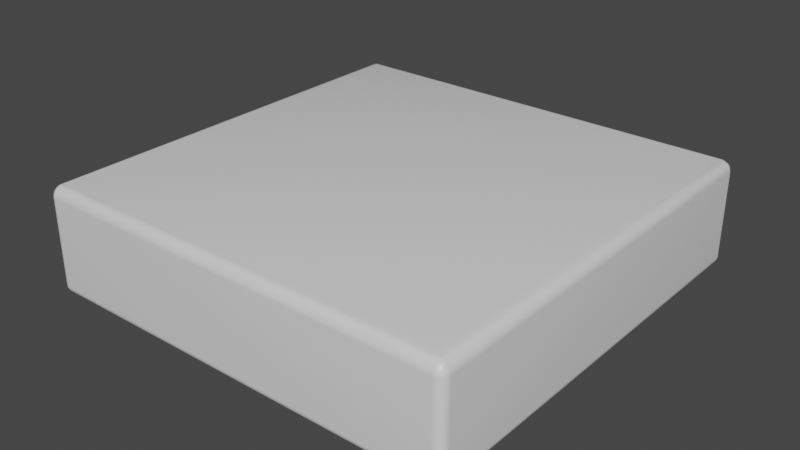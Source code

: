# Source: Rectangle-Fat.blend  (saved by Blender 2.92.15; exported with 4.5.12 LTS)
import bpy
from mathutils import Matrix  # noqa: F401  (used for matrix-valued properties, if any)

bpy.ops.wm.read_factory_settings(use_empty=True)
scene = bpy.context.scene
scene.name = 'Scene'

# ---- collections
col_collection = bpy.data.collections.new('Collection'); scene.collection.children.link(col_collection)

# ---- materials (node trees are filled in below, after node groups)
mat_material_005 = bpy.data.materials.new('Material.005')
mat_material_005.alpha_threshold = 0.0
mat_material_005.use_transparent_shadow = False
mat_material_005.line_color = (0.0, 0.0, 0.0, 1.0)

# ---- material node trees
mat_material_005.use_nodes = True; mat_material_005.node_tree.nodes.clear()
_N = mat_material_005.node_tree.nodes; _L = mat_material_005.node_tree.links
n0 = _N.new('ShaderNodeOutputMaterial'); n0.name = 'Material Output'; n0.location = (300, 300)
n1 = _N.new('ShaderNodeBsdfPrincipled'); n1.name = 'Principled BSDF'; n1.location = (10, 300)
n1.distribution = 'GGX'
n1.subsurface_method = 'BURLEY'
n1.inputs[2].default_value = 0.4
n1.inputs[3].default_value = 1.45
n1.inputs[27].default_value = (0.0, 0.0, 0.0, 1.0)
n1.inputs[28].default_value = 1.0
_L.new(n1.outputs[0], n0.inputs[0])
n0.is_active_output = True

# ---- world
world_world = bpy.data.worlds.new('World'); scene.world = world_world
world_world.use_nodes = True; world_world.node_tree.nodes.clear()
_N = world_world.node_tree.nodes; _L = world_world.node_tree.links
n0 = _N.new('ShaderNodeOutputWorld'); n0.name = 'World Output'; n0.location = (300, 300)
n1 = _N.new('ShaderNodeBackground'); n1.name = 'Background'; n1.location = (10, 300)
n1.inputs[0].default_value = (0.05088, 0.05088, 0.05088, 1.0)
_L.new(n1.outputs[0], n0.inputs[0])
n0.is_active_output = True
world_world.color = (0.05088, 0.05088, 0.05088)
world_world.use_sun_shadow = False
world_world.sun_shadow_jitter_overblur = 0.0

# ---- meshes
me_cube_008 = bpy.data.meshes.new('Cube.008')
me_cube_008.from_pydata([(33.0, -33.0, -1.442e-06), (33.0, 33.0, 1.442e-06), (-33.0, -33.0, -1.442e-06), (-33.0, 33.0, 1.442e-06), (31.04, -31.04, 16.5), (33.0, -33.0, 16.01), (31.04, 31.04, 16.5), (33.0, 33.0, 16.01), (-31.04, -31.04, 16.5), (-33.0, -33.0, 16.01), (-31.04, 31.04, 16.5), (-33.0, 33.0, 16.01)], [], [(11, 7, 1, 3), (1, 0, 2, 3), (3, 2, 9, 11), (5, 9, 2, 0), (7, 5, 0, 1), (7, 11, 10, 6), (5, 7, 6, 4), (8, 10, 11, 9), (9, 5, 4, 8), (10, 8, 4, 6)])
me_cube_008.polygons.foreach_set('use_smooth', [True] * 10)
_uv = me_cube_008.uv_layers.new(name='UVMap')
_uv.uv.foreach_set('vector', [0.125, 0.5074, 0.375, 0.5074, 0.375, 0.75, 0.125, 0.75, 0.375, 0.75, 0.625, 0.75, 0.625, 1.0, 0.375, 1.0, 0.375, 0.0, 0.625, 0.0, 0.625, 0.2426, 0.375, 0.2426, 0.625, 0.5074, 0.875, 0.5074, 0.875, 0.75, 0.625, 0.75, 0.375, 0.5074, 0.625, 0.5074, 0.625, 0.75, 0.375, 0.75, 0.375, 0.5, 0.375, 0.25, 0.3824, 0.2574, 0.3824, 0.4926, 0.625, 0.5074, 0.375, 0.5074, 0.3824, 0.4926, 0.6176, 0.4926, 0.6176, 0.2574, 0.3824, 0.2574, 0.375, 0.2426, 0.625, 0.2426, 0.625, 0.25, 0.625, 0.5, 0.6176, 0.4926, 0.6176, 0.2574, 0.3824, 0.2574, 0.6176, 0.2574, 0.6176, 0.4926, 0.3824, 0.4926])
me_cube_008.materials.append(mat_material_005)
me_cube_008.use_remesh_preserve_volume = False
me_cube_008.use_remesh_preserve_attributes = False
me_cube_008.use_mirror_vertex_groups = False
me_cube_008.update()

# ---- objects
ob_rectangle_fat_001 = bpy.data.objects.new('Rectangle-Fat.001', me_cube_008)

# ---- transforms, parenting, visibility, modifiers, constraints
ob_rectangle_fat_001.location = (0.0, -3.553e-15, -1.0)
ob_rectangle_fat_001.lock_rotations_4d = False
ob_rectangle_fat_001.empty_display_type = 'ARROWS'
ob_rectangle_fat_001.lineart.crease_threshold = 0.0
_m = ob_rectangle_fat_001.modifiers.new('Bevel', 'BEVEL')
_m.width = 1.39
_m.width_pct = 1.39
_m.segments = 11

# ---- collection membership
col_collection.objects.link(ob_rectangle_fat_001)

# ---- scene / render settings (as saved in the file)
scene.frame_start = 1; scene.frame_end = 250; scene.frame_set(1)
scene.render.engine = 'BLENDER_EEVEE_NEXT'
scene.cycles.use_denoising = False
scene.cycles.samples = 128
scene.cycles.sampling_pattern = 'TABULATED_SOBOL'
scene.cycles.use_adaptive_sampling = False
scene.cycles.use_light_tree = False
scene.view_settings.view_transform = 'Filmic'
bpy.context.view_layer.update()

# ---- added for rendering (the .blend has no active camera and no usable light): camera, sun
cam_auto = bpy.data.cameras.new('AutoCamera')
cam_auto.lens = 50.0
cam_auto.sensor_width = 36.0
cam_auto.clip_end = 1539.09
ob_auto_camera = bpy.data.objects.new('AutoCamera', cam_auto)
scene.collection.objects.link(ob_auto_camera)
ob_auto_camera.location = (87.6977, -105.237, 77.4081)
ob_auto_camera.rotation_euler = (1.09748, -7.21219e-08, 0.694738)
scene.camera = ob_auto_camera
light_auto_sun = bpy.data.lights.new('AutoSun', 'SUN')
light_auto_sun.energy = 3.0
light_auto_sun.angle = 0.0523599
ob_auto_sun = bpy.data.objects.new('AutoSun', light_auto_sun)
scene.collection.objects.link(ob_auto_sun)
ob_auto_sun.rotation_euler = (0.872665, 0.174533, 0.523599)
bpy.context.view_layer.update()
